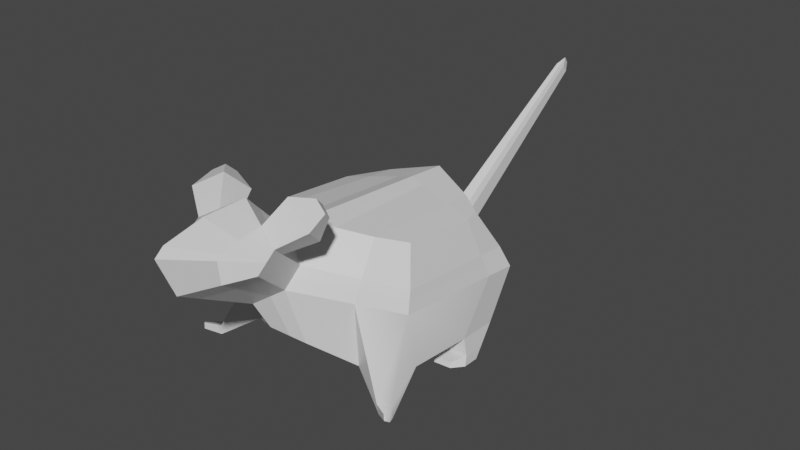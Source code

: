 # Source: rato.blend  (saved by Blender 2.80.75; exported with 4.5.12 LTS)
import bpy
from mathutils import Matrix  # noqa: F401  (used for matrix-valued properties, if any)

bpy.ops.wm.read_factory_settings(use_empty=True)
scene = bpy.context.scene
scene.name = 'Scene'

# ---- collections
col_collection = bpy.data.collections.new('Collection'); scene.collection.children.link(col_collection)

# ---- materials (node trees are filled in below, after node groups)
mat_material = bpy.data.materials.new('Material')
mat_material.alpha_threshold = 0.0
mat_material.use_transparent_shadow = False
mat_material.line_color = (0.0, 0.0, 0.0, 1.0)

# ---- material node trees
mat_material.use_nodes = True; mat_material.node_tree.nodes.clear()
_N = mat_material.node_tree.nodes; _L = mat_material.node_tree.links
n0 = _N.new('ShaderNodeOutputMaterial'); n0.name = 'Material Output'; n0.location = (300, 300)
n1 = _N.new('ShaderNodeBsdfPrincipled'); n1.name = 'Principled BSDF'; n1.location = (10, 300)
n1.distribution = 'GGX'
n1.subsurface_method = 'BURLEY'
n1.inputs[2].default_value = 0.4
n1.inputs[3].default_value = 1.45
n1.inputs[27].default_value = (0.0, 0.0, 0.0, 1.0)
n1.inputs[28].default_value = 1.0
_L.new(n1.outputs[0], n0.inputs[0])
n0.is_active_output = True

# ---- world
world_world = bpy.data.worlds.new('World'); scene.world = world_world
world_world.use_nodes = True; world_world.node_tree.nodes.clear()
_N = world_world.node_tree.nodes; _L = world_world.node_tree.links
n0 = _N.new('ShaderNodeOutputWorld'); n0.name = 'World Output'; n0.location = (300, 300)
n1 = _N.new('ShaderNodeBackground'); n1.name = 'Background'; n1.location = (10, 300)
n1.inputs[0].default_value = (0.05088, 0.05088, 0.05088, 1.0)
_L.new(n1.outputs[0], n0.inputs[0])
n0.is_active_output = True
world_world.color = (0.05088, 0.05088, 0.05088)
world_world.use_sun_shadow = False
world_world.sun_shadow_jitter_overblur = 0.0

# ---- meshes
me_cube = bpy.data.meshes.new('Cube')
me_cube.from_pydata([(0.78, 0.8121, 0.3062), (1.061, 0.7691, -0.9589), (0.8401, -0.3624, 0.4273), (1.152, -0.6488, -0.767), (1.091, 1.068, -0.3596), (1.029, -0.6238, -0.2175), (0.7137, -1.025, -0.7533), (0.5407, 0.9651, 0.3723), (0.685, 0.851, -0.9735), (0.5953, -0.6272, 0.5184), (0.664, -1.018, -0.04909), (0.7039, 1.322, -0.3706), (1.232, -1.12, -0.9626), (1.256, -1.139, -1.077), (1.146, -1.22, -1.039), (1.13, -1.231, -0.9154), (0.8569, 0.5659, 0.3302), (1.09, 0.2515, -0.9077), (1.077, 0.6894, -0.3278), (0.553, 0.6085, 0.405), (0.6996, 0.2307, -0.916), (1.169, 0.1742, -1.19), (1.147, 0.4063, -1.22), (0.7708, 0.4882, -1.234), (0.7787, 0.1534, -1.199), (1.337, -1.279, -0.9206), (1.346, -1.291, -0.9947), (1.302, -1.323, -0.9799), (1.297, -1.322, -0.9019), (0.7522, 0.2091, -1.107), (1.143, 0.2299, -1.098), (1.118, 0.5304, -1.131), (0.7415, 0.6123, -1.145), (1.073, 0.03328, -1.178), (0.8625, 0.02208, -1.182), (0.8482, 0.05207, -1.133), (1.059, 0.06326, -1.128), (0.2141, 0.9534, -0.9917), (0.2318, -0.7981, 0.5713), (0.2075, -1.511, 0.1615), (0.2823, -1.331, -0.5072), (0.169, 1.11, 0.4598), (0.22, 1.64, -0.3844), (0.2186, 0.3669, -0.8982), (0.1728, 0.6617, 0.4986), (0.9975, 0.9876, -0.1156), (0.9897, -0.5469, 0.01992), (0.6387, -0.874, 0.1601), (0.6437, 1.191, -0.09679), (0.9958, 0.6439, -0.08527), (0.2012, 1.445, -0.07323), (0.1996, -1.283, 0.3354), (0.5216, -2.126, 0.6991), (0.5137, -1.898, 0.8729), (1.043, 1.027, -0.2351), (1.009, -0.5846, -0.09634), (0.6511, -0.9445, 0.05764), (0.6732, 1.255, -0.2309), (1.035, 0.6662, -0.204), (0.2104, 1.54, -0.2256), (0.2035, -1.395, 0.2502), (0.5176, -2.01, 0.7878), (1.03, 1.016, -0.2019), (1.004, -0.5741, -0.06404), (0.6476, -0.9249, 0.0861), (0.665, 1.237, -0.1936), (1.024, 0.66, -0.171), (0.2078, 1.514, -0.1833), (0.2024, -1.364, 0.2739), (0.5165, -1.979, 0.8114), (1.04, 1.024, -0.2269), (1.008, -0.582, -0.08837), (0.6502, -0.9396, 0.06466), (0.6712, 1.251, -0.2217), (1.033, 0.6646, -0.1959), (0.2097, 1.534, -0.2151), (0.2032, -1.387, 0.2561), (0.5173, -2.002, 0.7936), (0.1176, 0.9744, -0.9954), (0.1274, -0.8221, 0.6105), (0.114, -1.617, 0.105), (0.1201, 0.3947, -0.8946), (0.1551, -1.424, -0.4269), (0.09287, 1.14, 0.4777), (0.1209, 1.705, -0.3872), (0.09496, 0.6726, 0.5178), (0.1106, 1.497, -0.0684), (0.1097, -1.235, 0.4461), (0.2867, -2.356, 0.6214), (0.2823, -1.829, 1.011), (0.2844, -2.38, 0.8788), (0.1156, 1.599, -0.2245), (0.2839, -2.105, 0.9768), (0.1142, 1.57, -0.1811), (0.1153, 1.592, -0.2138), (0.2843, -2.328, 0.9228), (0.4233, -1.721, 0.7183), (0.4313, -1.949, 0.5445), (0.4272, -1.833, 0.6332), (0.4261, -1.802, 0.6568), (0.427, -1.825, 0.639), (0.237, -2.144, 0.4729), (0.2327, -1.658, 0.8484), (0.7581, -1.48, 1.151), (0.607, -1.435, 1.241), (0.5746, -1.323, 1.135), (0.6991, -1.364, 1.05), (0.3513, -1.351, 1.021), (0.647, -1.449, 0.8195), (0.4283, -1.616, 1.273), (0.7871, -1.724, 1.059), (0.05432, 3.689, 0.9634), (0.05159, 3.634, 1.048), (-0.78, 0.8121, 0.3062), (-1.061, 0.7691, -0.9589), (-0.8401, -0.3624, 0.4273), (-1.152, -0.6488, -0.767), (0.0, 1.0, -1.0), (0.0, -0.8514, 0.6584), (0.0, -1.537, -0.3289), (0.0, 1.176, 0.4995), (-1.091, 1.068, -0.3596), (-1.029, -0.6238, -0.2175), (0.0, 1.784, -0.3906), (0.0, -1.746, 0.03603), (-0.7137, -1.025, -0.7533), (-0.5407, 0.9651, 0.3723), (-0.685, 0.851, -0.9735), (-0.5953, -0.6272, 0.5184), (-0.664, -1.018, -0.04909), (-0.7039, 1.322, -0.3706), (-1.232, -1.12, -0.9626), (-1.256, -1.139, -1.077), (-1.146, -1.22, -1.039), (-1.13, -1.231, -0.9154), (-0.8569, 0.5659, 0.3302), (-1.09, 0.2515, -0.9077), (0.0, 0.4287, -0.8901), (0.0, 0.6859, 0.5412), (-1.077, 0.6894, -0.3278), (-0.553, 0.6085, 0.405), (-0.6996, 0.2307, -0.916), (-1.169, 0.1742, -1.19), (-1.147, 0.4063, -1.22), (-0.7708, 0.4882, -1.234), (-0.7787, 0.1534, -1.199), (-1.337, -1.279, -0.9206), (-1.346, -1.291, -0.9947), (-1.302, -1.323, -0.9799), (-1.297, -1.322, -0.9019), (-0.7522, 0.2091, -1.107), (-1.143, 0.2299, -1.098), (-1.118, 0.5304, -1.131), (-0.7415, 0.6123, -1.145), (-1.073, 0.03328, -1.178), (-0.8625, 0.02208, -1.182), (-0.8482, 0.05207, -1.133), (-1.059, 0.06326, -1.128), (-0.2141, 0.9534, -0.9917), (-0.2318, -0.7981, 0.5713), (-0.2075, -1.511, 0.1615), (-0.2823, -1.331, -0.5072), (-0.169, 1.11, 0.4598), (-0.22, 1.64, -0.3844), (-0.2186, 0.3669, -0.8982), (-0.1728, 0.6617, 0.4986), (-0.9975, 0.9876, -0.1156), (-0.9897, -0.5469, 0.01992), (0.0, 1.56, -0.06252), (0.0, -1.177, 0.5813), (-0.6387, -0.874, 0.1601), (-0.6437, 1.191, -0.09679), (-0.9958, 0.6439, -0.08527), (-0.2012, 1.445, -0.07323), (-0.1996, -1.283, 0.3354), (0.0, -1.744, 1.179), (0.0, -2.637, 0.5267), (-0.5216, -2.126, 0.6991), (-0.5137, -1.898, 0.8729), (-1.043, 1.027, -0.2351), (-1.009, -0.5846, -0.09634), (0.0, 1.67, -0.2232), (-0.6511, -0.9445, 0.05764), (-0.6732, 1.255, -0.2309), (-1.035, 0.6662, -0.204), (-0.2104, 1.54, -0.2256), (-0.2035, -1.395, 0.2502), (0.0, -2.832, 0.9898), (-0.5176, -2.01, 0.7878), (-1.03, 1.016, -0.2019), (-1.004, -0.5741, -0.06404), (0.0, 1.639, -0.1786), (-0.6476, -0.9249, 0.0861), (-0.665, 1.237, -0.1936), (-1.024, 0.66, -0.171), (-0.2078, 1.514, -0.1833), (-0.2024, -1.364, 0.2739), (0.0, -2.259, 1.179), (-0.5165, -1.979, 0.8114), (-1.04, 1.024, -0.2269), (-1.008, -0.582, -0.08837), (0.0, 1.662, -0.2122), (-0.6502, -0.9396, 0.06466), (-0.6712, 1.251, -0.2217), (-1.033, 0.6646, -0.1959), (-0.2097, 1.534, -0.2151), (-0.2032, -1.387, 0.2561), (0.0, -2.726, 1.08), (-0.5173, -2.002, 0.7936), (-0.1176, 0.9744, -0.9954), (-0.1274, -0.8221, 0.6105), (-0.114, -1.617, 0.105), (-0.1201, 0.3947, -0.8946), (-0.1551, -1.424, -0.4269), (-0.09287, 1.14, 0.4777), (-0.1209, 1.705, -0.3872), (-0.09496, 0.6726, 0.5178), (-0.1106, 1.497, -0.0684), (-0.1097, -1.235, 0.4461), (-0.2867, -2.356, 0.6214), (-0.2823, -1.829, 1.011), (-0.2844, -2.38, 0.8788), (-0.1156, 1.599, -0.2245), (-0.2839, -2.105, 0.9768), (-0.1142, 1.57, -0.1811), (-0.1153, 1.592, -0.2138), (-0.2843, -2.328, 0.9228), (0.0, -1.581, 1.007), (-0.4233, -1.721, 0.7183), (-0.4313, -1.949, 0.5445), (0.0, -2.381, 0.3856), (-0.4272, -1.833, 0.6332), (-0.4261, -1.802, 0.6568), (-0.427, -1.825, 0.639), (-0.237, -2.144, 0.4729), (-0.2327, -1.658, 0.8484), (-0.7581, -1.48, 1.151), (-0.607, -1.435, 1.241), (-0.5746, -1.323, 1.135), (-0.6991, -1.364, 1.05), (-0.3513, -1.351, 1.021), (-0.647, -1.449, 0.8195), (-0.4283, -1.616, 1.273), (-0.7871, -1.724, 1.059), (0.0, 3.741, 1.116), (0.0, 3.794, 1.038), (-0.05432, 3.689, 0.9634), (-0.05159, 3.634, 1.048)], [], [(20, 17, 3, 6), (49, 16, 2, 46), (48, 7, 0, 45), (87, 79, 118, 169), (85, 138, 118, 79), (82, 80, 124, 119), (8, 11, 4, 1), (17, 18, 5, 3), (37, 42, 11, 8), (10, 6, 14, 15), (16, 19, 9, 2), (46, 2, 9, 47), (50, 41, 7, 48), (43, 20, 6, 40), (6, 3, 13, 14), (3, 5, 12, 13), (5, 10, 15, 12), (37, 8, 20, 43), (0, 7, 19, 16), (1, 4, 18, 17), (83, 120, 138, 85), (45, 0, 16, 49), (29, 24, 34, 35), (23, 22, 21, 24), (31, 30, 21, 22), (29, 32, 23, 24), (32, 31, 22, 23), (15, 14, 27, 28), (26, 25, 28, 27), (14, 13, 26, 27), (12, 15, 28, 25), (13, 12, 25, 26), (8, 1, 31, 32), (20, 8, 32, 29), (1, 17, 30, 31), (17, 20, 29, 30), (36, 35, 34, 33), (24, 21, 33, 34), (30, 29, 35, 36), (21, 30, 36, 33), (7, 41, 44, 19), (78, 37, 43, 81), (81, 43, 40, 82), (86, 83, 41, 50), (78, 84, 42, 37), (6, 10, 39, 40), (19, 44, 38, 9), (47, 9, 38, 51), (64, 47, 51, 68), (93, 86, 50, 67), (62, 45, 49, 66), (67, 50, 48, 65), (63, 46, 47, 64), (102, 227, 175, 89), (65, 48, 45, 62), (66, 49, 46, 63), (92, 89, 175, 197), (99, 96, 53, 69), (101, 97, 52, 88), (97, 98, 61, 52), (88, 90, 187, 176), (18, 58, 55, 5), (11, 57, 54, 4), (5, 55, 56, 10), (42, 59, 57, 11), (4, 54, 58, 18), (84, 91, 59, 42), (10, 56, 60, 39), (100, 99, 69, 77), (95, 92, 197, 207), (74, 66, 63, 71), (73, 65, 62, 70), (71, 63, 64, 72), (75, 67, 65, 73), (70, 62, 66, 74), (94, 93, 67, 75), (72, 64, 68, 76), (56, 72, 76, 60), (91, 94, 75, 59), (54, 70, 74, 58), (59, 75, 73, 57), (55, 71, 72, 56), (57, 73, 70, 54), (58, 74, 71, 55), (90, 95, 207, 187), (98, 100, 77, 61), (61, 77, 95, 90), (181, 201, 94, 91), (201, 191, 93, 94), (77, 69, 92, 95), (84, 123, 245, 111), (52, 61, 90, 88), (230, 101, 88, 176), (69, 53, 89, 92), (108, 107, 105, 106), (191, 168, 86, 93), (117, 123, 84, 78), (168, 120, 83, 86), (137, 81, 82, 119), (117, 78, 81, 137), (41, 83, 85, 44), (40, 39, 80, 82), (44, 85, 79, 38), (51, 38, 79, 87), (51, 87, 102, 96), (124, 80, 101, 230), (60, 76, 100, 98), (76, 68, 99, 100), (39, 60, 98, 97), (80, 39, 97, 101), (68, 51, 96, 99), (87, 169, 227, 102), (106, 105, 104, 103), (107, 109, 104, 105), (110, 108, 106, 103), (109, 110, 103, 104), (89, 53, 110, 109), (53, 96, 108, 110), (102, 89, 109, 107), (96, 102, 107, 108), (245, 244, 112, 111), (181, 91, 112, 244), (91, 84, 111, 112), (141, 125, 116, 136), (172, 167, 115, 135), (171, 166, 113, 126), (218, 169, 118, 210), (216, 210, 118, 138), (213, 119, 124, 211), (127, 114, 121, 130), (136, 116, 122, 139), (158, 127, 130, 163), (129, 134, 133, 125), (135, 115, 128, 140), (167, 170, 128, 115), (173, 171, 126, 162), (164, 161, 125, 141), (125, 133, 132, 116), (116, 132, 131, 122), (122, 131, 134, 129), (158, 164, 141, 127), (113, 135, 140, 126), (114, 136, 139, 121), (214, 216, 138, 120), (166, 172, 135, 113), (150, 156, 155, 145), (144, 145, 142, 143), (152, 143, 142, 151), (150, 145, 144, 153), (153, 144, 143, 152), (134, 149, 148, 133), (147, 148, 149, 146), (133, 148, 147, 132), (131, 146, 149, 134), (132, 147, 146, 131), (127, 153, 152, 114), (141, 150, 153, 127), (114, 152, 151, 136), (136, 151, 150, 141), (157, 154, 155, 156), (145, 155, 154, 142), (151, 157, 156, 150), (142, 154, 157, 151), (126, 140, 165, 162), (209, 212, 164, 158), (212, 213, 161, 164), (217, 173, 162, 214), (209, 158, 163, 215), (125, 161, 160, 129), (140, 128, 159, 165), (170, 174, 159, 128), (192, 196, 174, 170), (224, 195, 173, 217), (189, 194, 172, 166), (195, 193, 171, 173), (190, 192, 170, 167), (235, 220, 175, 227), (193, 189, 166, 171), (194, 190, 167, 172), (223, 197, 175, 220), (232, 198, 178, 228), (234, 219, 177, 229), (229, 177, 188, 231), (219, 176, 187, 221), (139, 122, 180, 184), (130, 121, 179, 183), (122, 129, 182, 180), (163, 130, 183, 185), (121, 139, 184, 179), (215, 163, 185, 222), (129, 160, 186, 182), (233, 208, 198, 232), (226, 207, 197, 223), (204, 200, 190, 194), (203, 199, 189, 193), (200, 202, 192, 190), (205, 203, 193, 195), (199, 204, 194, 189), (225, 205, 195, 224), (202, 206, 196, 192), (182, 186, 206, 202), (222, 185, 205, 225), (179, 184, 204, 199), (185, 183, 203, 205), (180, 182, 202, 200), (183, 179, 199, 203), (184, 180, 200, 204), (221, 187, 207, 226), (231, 188, 208, 233), (188, 221, 226, 208), (181, 222, 225, 201), (201, 225, 224, 191), (208, 226, 223, 198), (215, 246, 245, 123), (177, 219, 221, 188), (230, 176, 219, 234), (198, 223, 220, 178), (241, 239, 238, 240), (191, 224, 217, 168), (117, 209, 215, 123), (168, 217, 214, 120), (137, 119, 213, 212), (117, 137, 212, 209), (162, 165, 216, 214), (161, 213, 211, 160), (165, 159, 210, 216), (174, 218, 210, 159), (174, 228, 235, 218), (124, 230, 234, 211), (186, 231, 233, 206), (206, 233, 232, 196), (160, 229, 231, 186), (211, 234, 229, 160), (196, 232, 228, 174), (218, 235, 227, 169), (239, 236, 237, 238), (240, 238, 237, 242), (243, 236, 239, 241), (242, 237, 236, 243), (220, 242, 243, 178), (178, 243, 241, 228), (235, 240, 242, 220), (228, 241, 240, 235), (245, 246, 247, 244), (181, 244, 247, 222), (222, 247, 246, 215)])
me_cube.polygons.foreach_set('use_smooth', [0, 0, 0, 0, 0, 0, 0, 1, 0, 0, 0, 0, 0, 0, 0, 1, 1, 0, 0, 0, 0, 0, 0, 0, 0, 0, 0, 0, 1, 0, 1, 1, 0, 0, 0, 0, 0, 0, 0, 0, 0, 0, 0, 0, 0, 0, 0, 0, 0, 0, 0, 0, 0, 0, 0, 0, 0, 0, 0, 0, 0, 0, 0, 0, 0, 0, 0, 0, 0, 0, 0, 0, 0, 0, 0, 0, 0, 0, 0, 0, 0, 0, 0, 0, 0, 0, 0, 0, 0, 0, 0, 0, 0, 0, 0, 0, 0, 0, 0, 0, 0, 0, 0, 0, 0, 0, 0, 0, 0, 0, 0, 0, 0, 0, 0, 0, 0, 0, 0, 0, 0, 0, 0, 0, 0, 0, 0, 0, 0, 0, 1, 0, 0, 0, 0, 0, 0, 0, 1, 1, 0, 0, 0, 0, 0, 0, 0, 0, 0, 0, 0, 1, 0, 1, 1, 0, 0, 0, 0, 0, 0, 0, 0, 0, 0, 0, 0, 0, 0, 0, 0, 0, 0, 0, 0, 0, 0, 0, 0, 0, 0, 0, 0, 0, 0, 0, 0, 0, 0, 0, 0, 0, 0, 0, 0, 0, 0, 0, 0, 0, 0, 0, 0, 0, 0, 0, 0, 0, 0, 0, 0, 0, 0, 0, 0, 0, 0, 0, 0, 0, 0, 0, 0, 0, 0, 0, 0, 0, 0, 0, 0, 0, 0, 0, 0, 0, 0, 0, 0, 0, 0, 0, 0, 0, 0, 0])
_uv = me_cube.uv_layers.new(name='UVMap')
_uv.uv.foreach_set('vector', [0.5807, 0.806, 0.625, 0.806, 0.625, 1.0, 0.5807, 1.0, 0.2961, 0.556, 0.375, 0.556, 0.375, 0.75, 0.2961, 0.75, 0.7961, 0.7057, 0.875, 0.7057, 0.875, 0.75, 0.7961, 0.75, 0.5461, 0.3611, 0.625, 0.3611, 0.625, 0.375, 0.5461, 0.375, 0.4861, 0.056, 0.5, 0.056, 0.5, 0.25, 0.4861, 0.25, 0.375, 0.3611, 0.5, 0.3611, 0.5, 0.375, 0.375, 0.375, 0.625, 0.7057, 0.75, 0.7057, 0.75, 0.75, 0.625, 0.75, 0.125, 0.556, 0.25, 0.556, 0.25, 0.75, 0.125, 0.75, 0.625, 0.6502, 0.75, 0.6502, 0.75, 0.7057, 0.625, 0.7057, 0.5, 0.2943, 0.375, 0.2943, 0.375, 0.2943, 0.5, 0.2943, 0.375, 0.056, 0.4193, 0.056, 0.4193, 0.25, 0.375, 0.25, 0.5461, 0.25, 0.625, 0.25, 0.625, 0.2943, 0.5461, 0.2943, 0.7961, 0.6502, 0.875, 0.6502, 0.875, 0.7057, 0.7961, 0.7057, 0.5252, 0.806, 0.5807, 0.806, 0.5807, 1.0, 0.5252, 1.0, 0.5807, 1.0, 0.625, 1.0, 0.625, 1.0, 0.5807, 1.0, 0.125, 0.75, 0.25, 0.75, 0.25, 0.75, 0.125, 0.75, 0.5, 0.25, 0.5, 0.2943, 0.5, 0.2943, 0.5, 0.25, 0.5252, 0.75, 0.5807, 0.75, 0.5807, 0.806, 0.5252, 0.806, 0.375, 0.0, 0.4193, 0.0, 0.4193, 0.056, 0.375, 0.056, 0.125, 0.5, 0.25, 0.5, 0.25, 0.556, 0.125, 0.556, 0.4861, 0.0, 0.5, 0.0, 0.5, 0.056, 0.4861, 0.056, 0.2961, 0.5, 0.375, 0.5, 0.375, 0.556, 0.2961, 0.556, 0.5807, 0.806, 0.5807, 0.806, 0.5807, 0.806, 0.5807, 0.806, 0.5807, 0.75, 0.625, 0.75, 0.625, 0.806, 0.5807, 0.806, 0.125, 0.5, 0.125, 0.556, 0.125, 0.556, 0.125, 0.5, 0.5807, 0.806, 0.5807, 0.75, 0.5807, 0.75, 0.5807, 0.806, 0.625, 0.7057, 0.625, 0.75, 0.625, 0.75, 0.625, 0.7057, 0.5, 0.2943, 0.375, 0.2943, 0.375, 0.2943, 0.5, 0.2943, 0.375, 0.25, 0.5, 0.25, 0.5, 0.2943, 0.375, 0.2943, 0.5807, 1.0, 0.625, 1.0, 0.625, 1.0, 0.5807, 1.0, 0.5, 0.25, 0.5, 0.2943, 0.5, 0.2943, 0.5, 0.25, 0.125, 0.75, 0.25, 0.75, 0.25, 0.75, 0.125, 0.75, 0.625, 0.7057, 0.625, 0.75, 0.625, 0.75, 0.625, 0.7057, 0.5807, 0.806, 0.5807, 0.75, 0.5807, 0.75, 0.5807, 0.806, 0.125, 0.5, 0.125, 0.556, 0.125, 0.556, 0.125, 0.5, 0.625, 0.806, 0.5807, 0.806, 0.5807, 0.806, 0.625, 0.806, 0.625, 0.806, 0.5807, 0.806, 0.5807, 0.806, 0.625, 0.806, 0.5807, 0.806, 0.625, 0.806, 0.625, 0.806, 0.5807, 0.806, 0.625, 0.806, 0.5807, 0.806, 0.5807, 0.806, 0.625, 0.806, 0.125, 0.556, 0.125, 0.556, 0.125, 0.556, 0.125, 0.556, 0.4193, 0.0, 0.4748, 0.0, 0.4748, 0.056, 0.4193, 0.056, 0.5139, 0.75, 0.5252, 0.75, 0.5252, 0.806, 0.5139, 0.806, 0.5139, 0.806, 0.5252, 0.806, 0.5252, 1.0, 0.5139, 1.0, 0.7961, 0.6389, 0.875, 0.6389, 0.875, 0.6502, 0.7961, 0.6502, 0.625, 0.6389, 0.75, 0.6389, 0.75, 0.6502, 0.625, 0.6502, 0.375, 0.2943, 0.5, 0.2943, 0.5, 0.3498, 0.375, 0.3498, 0.4193, 0.056, 0.4748, 0.056, 0.4748, 0.25, 0.4193, 0.25, 0.5461, 0.2943, 0.625, 0.2943, 0.625, 0.3498, 0.5461, 0.3498, 0.5298, 0.2943, 0.5461, 0.2943, 0.5461, 0.3498, 0.5298, 0.3498, 0.7798, 0.6389, 0.7961, 0.6389, 0.7961, 0.6502, 0.7798, 0.6502, 0.2798, 0.5, 0.2961, 0.5, 0.2961, 0.556, 0.2798, 0.556, 0.7798, 0.6502, 0.7961, 0.6502, 0.7961, 0.7057, 0.7798, 0.7057, 0.5298, 0.25, 0.5461, 0.25, 0.5461, 0.2943, 0.5298, 0.2943, 0.5461, 0.3611, 0.5461, 0.375, 0.5461, 0.375, 0.5461, 0.3611, 0.7798, 0.7057, 0.7961, 0.7057, 0.7961, 0.75, 0.7798, 0.75, 0.2798, 0.556, 0.2961, 0.556, 0.2961, 0.75, 0.2798, 0.75, 0.5298, 0.3611, 0.5461, 0.3611, 0.5461, 0.375, 0.5298, 0.375, 0.5298, 0.3498, 0.5461, 0.3498, 0.5461, 0.3498, 0.5298, 0.3498, 0.5, 0.3611, 0.5, 0.3498, 0.5, 0.3498, 0.5, 0.3611, 0.5, 0.3498, 0.5235, 0.3498, 0.5235, 0.3498, 0.5, 0.3498, 0.5, 0.3611, 0.5235, 0.3611, 0.5235, 0.375, 0.5, 0.375, 0.25, 0.556, 0.2735, 0.556, 0.2735, 0.75, 0.25, 0.75, 0.75, 0.7057, 0.7735, 0.7057, 0.7735, 0.75, 0.75, 0.75, 0.5, 0.25, 0.5235, 0.25, 0.5235, 0.2943, 0.5, 0.2943, 0.75, 0.6502, 0.7735, 0.6502, 0.7735, 0.7057, 0.75, 0.7057, 0.25, 0.5, 0.2735, 0.5, 0.2735, 0.556, 0.25, 0.556, 0.75, 0.6389, 0.7735, 0.6389, 0.7735, 0.6502, 0.75, 0.6502, 0.5, 0.2943, 0.5235, 0.2943, 0.5235, 0.3498, 0.5, 0.3498, 0.5251, 0.3498, 0.5298, 0.3498, 0.5298, 0.3498, 0.5251, 0.3498, 0.5251, 0.3611, 0.5298, 0.3611, 0.5298, 0.375, 0.5251, 0.375, 0.2751, 0.556, 0.2798, 0.556, 0.2798, 0.75, 0.2751, 0.75, 0.7751, 0.7057, 0.7798, 0.7057, 0.7798, 0.75, 0.7751, 0.75, 0.5251, 0.25, 0.5298, 0.25, 0.5298, 0.2943, 0.5251, 0.2943, 0.7751, 0.6502, 0.7798, 0.6502, 0.7798, 0.7057, 0.7751, 0.7057, 0.2751, 0.5, 0.2798, 0.5, 0.2798, 0.556, 0.2751, 0.556, 0.7751, 0.6389, 0.7798, 0.6389, 0.7798, 0.6502, 0.7751, 0.6502, 0.5251, 0.2943, 0.5298, 0.2943, 0.5298, 0.3498, 0.5251, 0.3498, 0.5235, 0.2943, 0.5251, 0.2943, 0.5251, 0.3498, 0.5235, 0.3498, 0.7735, 0.6389, 0.7751, 0.6389, 0.7751, 0.6502, 0.7735, 0.6502, 0.2735, 0.5, 0.2751, 0.5, 0.2751, 0.556, 0.2735, 0.556, 0.7735, 0.6502, 0.7751, 0.6502, 0.7751, 0.7057, 0.7735, 0.7057, 0.5235, 0.25, 0.5251, 0.25, 0.5251, 0.2943, 0.5235, 0.2943, 0.7735, 0.7057, 0.7751, 0.7057, 0.7751, 0.75, 0.7735, 0.75, 0.2735, 0.556, 0.2751, 0.556, 0.2751, 0.75, 0.2735, 0.75, 0.5235, 0.3611, 0.5251, 0.3611, 0.5251, 0.375, 0.5235, 0.375, 0.5235, 0.3498, 0.5251, 0.3498, 0.5251, 0.3498, 0.5235, 0.3498, 0.5235, 0.3498, 0.5251, 0.3498, 0.5251, 0.3611, 0.5235, 0.3611, 0.7735, 0.625, 0.7751, 0.625, 0.7751, 0.6389, 0.7735, 0.6389, 0.7751, 0.625, 0.7798, 0.625, 0.7798, 0.6389, 0.7751, 0.6389, 0.5251, 0.3498, 0.5298, 0.3498, 0.5298, 0.3611, 0.5251, 0.3611, 0.75, 0.6389, 0.75, 0.625, 0.75, 0.625, 0.75, 0.6389, 0.5, 0.3498, 0.5235, 0.3498, 0.5235, 0.3611, 0.5, 0.3611, 0.5, 0.375, 0.5, 0.3611, 0.5, 0.3611, 0.5, 0.375, 0.5298, 0.3498, 0.5461, 0.3498, 0.5461, 0.3611, 0.5298, 0.3611, 0.5461, 0.3498, 0.5461, 0.3611, 0.5461, 0.3611, 0.5461, 0.3498, 0.7798, 0.625, 0.7961, 0.625, 0.7961, 0.6389, 0.7798, 0.6389, 0.625, 0.625, 0.75, 0.625, 0.75, 0.6389, 0.625, 0.6389, 0.7961, 0.625, 0.875, 0.625, 0.875, 0.6389, 0.7961, 0.6389, 0.5, 0.806, 0.5139, 0.806, 0.5139, 1.0, 0.5, 1.0, 0.5, 0.75, 0.5139, 0.75, 0.5139, 0.806, 0.5, 0.806, 0.4748, 0.0, 0.4861, 0.0, 0.4861, 0.056, 0.4748, 0.056, 0.375, 0.3498, 0.5, 0.3498, 0.5, 0.3611, 0.375, 0.3611, 0.4748, 0.056, 0.4861, 0.056, 0.4861, 0.25, 0.4748, 0.25, 0.5461, 0.3498, 0.625, 0.3498, 0.625, 0.3611, 0.5461, 0.3611, 0.5461, 0.3498, 0.5461, 0.3611, 0.5461, 0.3611, 0.5461, 0.3498, 0.5, 0.375, 0.5, 0.3611, 0.5, 0.3611, 0.5, 0.375, 0.5235, 0.3498, 0.5251, 0.3498, 0.5251, 0.3498, 0.5235, 0.3498, 0.5251, 0.3498, 0.5298, 0.3498, 0.5298, 0.3498, 0.5251, 0.3498, 0.5, 0.3498, 0.5235, 0.3498, 0.5235, 0.3498, 0.5, 0.3498, 0.5, 0.3611, 0.5, 0.3498, 0.5, 0.3498, 0.5, 0.3611, 0.5298, 0.3498, 0.5461, 0.3498, 0.5461, 0.3498, 0.5298, 0.3498, 0.5461, 0.3611, 0.5461, 0.375, 0.5461, 0.375, 0.5461, 0.3611, 0.5461, 0.3498, 0.5461, 0.3611, 0.5461, 0.3611, 0.5461, 0.3498, 0.5461, 0.3611, 0.5461, 0.3611, 0.5461, 0.3611, 0.5461, 0.3611, 0.5461, 0.3498, 0.5461, 0.3498, 0.5461, 0.3498, 0.5461, 0.3498, 0.5461, 0.3611, 0.5461, 0.3498, 0.5461, 0.3498, 0.5461, 0.3611, 0.5461, 0.3611, 0.5461, 0.3498, 0.5461, 0.3498, 0.5461, 0.3611, 0.5461, 0.3498, 0.5461, 0.3498, 0.5461, 0.3498, 0.5461, 0.3498, 0.5461, 0.3611, 0.5461, 0.3611, 0.5461, 0.3611, 0.5461, 0.3611, 0.5461, 0.3498, 0.5461, 0.3611, 0.5461, 0.3611, 0.5461, 0.3498, 0.75, 0.625, 0.7735, 0.625, 0.7735, 0.6389, 0.75, 0.6389, 0.7735, 0.625, 0.7735, 0.6389, 0.7735, 0.6389, 0.7735, 0.625, 0.7735, 0.6389, 0.75, 0.6389, 0.75, 0.6389, 0.7735, 0.6389, 0.5807, 0.806, 0.5807, 1.0, 0.625, 1.0, 0.625, 0.806, 0.2961, 0.556, 0.2961, 0.75, 0.375, 0.75, 0.375, 0.556, 0.7961, 0.7057, 0.7961, 0.75, 0.875, 0.75, 0.875, 0.7057, 0.5461, 0.3611, 0.5461, 0.375, 0.625, 0.375, 0.625, 0.3611, 0.4861, 0.056, 0.4861, 0.25, 0.5, 0.25, 0.5, 0.056, 0.375, 0.3611, 0.375, 0.375, 0.5, 0.375, 0.5, 0.3611, 0.625, 0.7057, 0.625, 0.75, 0.75, 0.75, 0.75, 0.7057, 0.125, 0.556, 0.125, 0.75, 0.25, 0.75, 0.25, 0.556, 0.625, 0.6502, 0.625, 0.7057, 0.75, 0.7057, 0.75, 0.6502, 0.5, 0.2943, 0.5, 0.2943, 0.375, 0.2943, 0.375, 0.2943, 0.375, 0.056, 0.375, 0.25, 0.4193, 0.25, 0.4193, 0.056, 0.5461, 0.25, 0.5461, 0.2943, 0.625, 0.2943, 0.625, 0.25, 0.7961, 0.6502, 0.7961, 0.7057, 0.875, 0.7057, 0.875, 0.6502, 0.5252, 0.806, 0.5252, 1.0, 0.5807, 1.0, 0.5807, 0.806, 0.5807, 1.0, 0.5807, 1.0, 0.625, 1.0, 0.625, 1.0, 0.125, 0.75, 0.125, 0.75, 0.25, 0.75, 0.25, 0.75, 0.5, 0.25, 0.5, 0.25, 0.5, 0.2943, 0.5, 0.2943, 0.5252, 0.75, 0.5252, 0.806, 0.5807, 0.806, 0.5807, 0.75, 0.375, 0.0, 0.375, 0.056, 0.4193, 0.056, 0.4193, 0.0, 0.125, 0.5, 0.125, 0.556, 0.25, 0.556, 0.25, 0.5, 0.4861, 0.0, 0.4861, 0.056, 0.5, 0.056, 0.5, 0.0, 0.2961, 0.5, 0.2961, 0.556, 0.375, 0.556, 0.375, 0.5, 0.5807, 0.806, 0.5807, 0.806, 0.5807, 0.806, 0.5807, 0.806, 0.5807, 0.75, 0.5807, 0.806, 0.625, 0.806, 0.625, 0.75, 0.125, 0.5, 0.125, 0.5, 0.125, 0.556, 0.125, 0.556, 0.5807, 0.806, 0.5807, 0.806, 0.5807, 0.75, 0.5807, 0.75, 0.625, 0.7057, 0.625, 0.7057, 0.625, 0.75, 0.625, 0.75, 0.5, 0.2943, 0.5, 0.2943, 0.375, 0.2943, 0.375, 0.2943, 0.375, 0.25, 0.375, 0.2943, 0.5, 0.2943, 0.5, 0.25, 0.5807, 1.0, 0.5807, 1.0, 0.625, 1.0, 0.625, 1.0, 0.5, 0.25, 0.5, 0.25, 0.5, 0.2943, 0.5, 0.2943, 0.125, 0.75, 0.125, 0.75, 0.25, 0.75, 0.25, 0.75, 0.625, 0.7057, 0.625, 0.7057, 0.625, 0.75, 0.625, 0.75, 0.5807, 0.806, 0.5807, 0.806, 0.5807, 0.75, 0.5807, 0.75, 0.125, 0.5, 0.125, 0.5, 0.125, 0.556, 0.125, 0.556, 0.625, 0.806, 0.625, 0.806, 0.5807, 0.806, 0.5807, 0.806, 0.625, 0.806, 0.625, 0.806, 0.5807, 0.806, 0.5807, 0.806, 0.5807, 0.806, 0.5807, 0.806, 0.625, 0.806, 0.625, 0.806, 0.625, 0.806, 0.625, 0.806, 0.5807, 0.806, 0.5807, 0.806, 0.125, 0.556, 0.125, 0.556, 0.125, 0.556, 0.125, 0.556, 0.4193, 0.0, 0.4193, 0.056, 0.4748, 0.056, 0.4748, 0.0, 0.5139, 0.75, 0.5139, 0.806, 0.5252, 0.806, 0.5252, 0.75, 0.5139, 0.806, 0.5139, 1.0, 0.5252, 1.0, 0.5252, 0.806, 0.7961, 0.6389, 0.7961, 0.6502, 0.875, 0.6502, 0.875, 0.6389, 0.625, 0.6389, 0.625, 0.6502, 0.75, 0.6502, 0.75, 0.6389, 0.375, 0.2943, 0.375, 0.3498, 0.5, 0.3498, 0.5, 0.2943, 0.4193, 0.056, 0.4193, 0.25, 0.4748, 0.25, 0.4748, 0.056, 0.5461, 0.2943, 0.5461, 0.3498, 0.625, 0.3498, 0.625, 0.2943, 0.5298, 0.2943, 0.5298, 0.3498, 0.5461, 0.3498, 0.5461, 0.2943, 0.7798, 0.6389, 0.7798, 0.6502, 0.7961, 0.6502, 0.7961, 0.6389, 0.2798, 0.5, 0.2798, 0.556, 0.2961, 0.556, 0.2961, 0.5, 0.7798, 0.6502, 0.7798, 0.7057, 0.7961, 0.7057, 0.7961, 0.6502, 0.5298, 0.25, 0.5298, 0.2943, 0.5461, 0.2943, 0.5461, 0.25, 0.5461, 0.3611, 0.5461, 0.3611, 0.5461, 0.375, 0.5461, 0.375, 0.7798, 0.7057, 0.7798, 0.75, 0.7961, 0.75, 0.7961, 0.7057, 0.2798, 0.556, 0.2798, 0.75, 0.2961, 0.75, 0.2961, 0.556, 0.5298, 0.3611, 0.5298, 0.375, 0.5461, 0.375, 0.5461, 0.3611, 0.5298, 0.3498, 0.5298, 0.3498, 0.5461, 0.3498, 0.5461, 0.3498, 0.5, 0.3611, 0.5, 0.3611, 0.5, 0.3498, 0.5, 0.3498, 0.5, 0.3498, 0.5, 0.3498, 0.5235, 0.3498, 0.5235, 0.3498, 0.5, 0.3611, 0.5, 0.375, 0.5235, 0.375, 0.5235, 0.3611, 0.25, 0.556, 0.25, 0.75, 0.2735, 0.75, 0.2735, 0.556, 0.75, 0.7057, 0.75, 0.75, 0.7735, 0.75, 0.7735, 0.7057, 0.5, 0.25, 0.5, 0.2943, 0.5235, 0.2943, 0.5235, 0.25, 0.75, 0.6502, 0.75, 0.7057, 0.7735, 0.7057, 0.7735, 0.6502, 0.25, 0.5, 0.25, 0.556, 0.2735, 0.556, 0.2735, 0.5, 0.75, 0.6389, 0.75, 0.6502, 0.7735, 0.6502, 0.7735, 0.6389, 0.5, 0.2943, 0.5, 0.3498, 0.5235, 0.3498, 0.5235, 0.2943, 0.5251, 0.3498, 0.5251, 0.3498, 0.5298, 0.3498, 0.5298, 0.3498, 0.5251, 0.3611, 0.5251, 0.375, 0.5298, 0.375, 0.5298, 0.3611, 0.2751, 0.556, 0.2751, 0.75, 0.2798, 0.75, 0.2798, 0.556, 0.7751, 0.7057, 0.7751, 0.75, 0.7798, 0.75, 0.7798, 0.7057, 0.5251, 0.25, 0.5251, 0.2943, 0.5298, 0.2943, 0.5298, 0.25, 0.7751, 0.6502, 0.7751, 0.7057, 0.7798, 0.7057, 0.7798, 0.6502, 0.2751, 0.5, 0.2751, 0.556, 0.2798, 0.556, 0.2798, 0.5, 0.7751, 0.6389, 0.7751, 0.6502, 0.7798, 0.6502, 0.7798, 0.6389, 0.5251, 0.2943, 0.5251, 0.3498, 0.5298, 0.3498, 0.5298, 0.2943, 0.5235, 0.2943, 0.5235, 0.3498, 0.5251, 0.3498, 0.5251, 0.2943, 0.7735, 0.6389, 0.7735, 0.6502, 0.7751, 0.6502, 0.7751, 0.6389, 0.2735, 0.5, 0.2735, 0.556, 0.2751, 0.556, 0.2751, 0.5, 0.7735, 0.6502, 0.7735, 0.7057, 0.7751, 0.7057, 0.7751, 0.6502, 0.5235, 0.25, 0.5235, 0.2943, 0.5251, 0.2943, 0.5251, 0.25, 0.7735, 0.7057, 0.7735, 0.75, 0.7751, 0.75, 0.7751, 0.7057, 0.2735, 0.556, 0.2735, 0.75, 0.2751, 0.75, 0.2751, 0.556, 0.5235, 0.3611, 0.5235, 0.375, 0.5251, 0.375, 0.5251, 0.3611, 0.5235, 0.3498, 0.5235, 0.3498, 0.5251, 0.3498, 0.5251, 0.3498, 0.5235, 0.3498, 0.5235, 0.3611, 0.5251, 0.3611, 0.5251, 0.3498, 0.7735, 0.625, 0.7735, 0.6389, 0.7751, 0.6389, 0.7751, 0.625, 0.7751, 0.625, 0.7751, 0.6389, 0.7798, 0.6389, 0.7798, 0.625, 0.5251, 0.3498, 0.5251, 0.3611, 0.5298, 0.3611, 0.5298, 0.3498, 0.75, 0.6389, 0.75, 0.6389, 0.75, 0.625, 0.75, 0.625, 0.5, 0.3498, 0.5, 0.3611, 0.5235, 0.3611, 0.5235, 0.3498, 0.5, 0.375, 0.5, 0.375, 0.5, 0.3611, 0.5, 0.3611, 0.5298, 0.3498, 0.5298, 0.3611, 0.5461, 0.3611, 0.5461, 0.3498, 0.5461, 0.3498, 0.5461, 0.3498, 0.5461, 0.3611, 0.5461, 0.3611, 0.7798, 0.625, 0.7798, 0.6389, 0.7961, 0.6389, 0.7961, 0.625, 0.625, 0.625, 0.625, 0.6389, 0.75, 0.6389, 0.75, 0.625, 0.7961, 0.625, 0.7961, 0.6389, 0.875, 0.6389, 0.875, 0.625, 0.5, 0.806, 0.5, 1.0, 0.5139, 1.0, 0.5139, 0.806, 0.5, 0.75, 0.5, 0.806, 0.5139, 0.806, 0.5139, 0.75, 0.4748, 0.0, 0.4748, 0.056, 0.4861, 0.056, 0.4861, 0.0, 0.375, 0.3498, 0.375, 0.3611, 0.5, 0.3611, 0.5, 0.3498, 0.4748, 0.056, 0.4748, 0.25, 0.4861, 0.25, 0.4861, 0.056, 0.5461, 0.3498, 0.5461, 0.3611, 0.625, 0.3611, 0.625, 0.3498, 0.5461, 0.3498, 0.5461, 0.3498, 0.5461, 0.3611, 0.5461, 0.3611, 0.5, 0.375, 0.5, 0.375, 0.5, 0.3611, 0.5, 0.3611, 0.5235, 0.3498, 0.5235, 0.3498, 0.5251, 0.3498, 0.5251, 0.3498, 0.5251, 0.3498, 0.5251, 0.3498, 0.5298, 0.3498, 0.5298, 0.3498, 0.5, 0.3498, 0.5, 0.3498, 0.5235, 0.3498, 0.5235, 0.3498, 0.5, 0.3611, 0.5, 0.3611, 0.5, 0.3498, 0.5, 0.3498, 0.5298, 0.3498, 0.5298, 0.3498, 0.5461, 0.3498, 0.5461, 0.3498, 0.5461, 0.3611, 0.5461, 0.3611, 0.5461, 0.375, 0.5461, 0.375, 0.5461, 0.3498, 0.5461, 0.3498, 0.5461, 0.3611, 0.5461, 0.3611, 0.5461, 0.3611, 0.5461, 0.3611, 0.5461, 0.3611, 0.5461, 0.3611, 0.5461, 0.3498, 0.5461, 0.3498, 0.5461, 0.3498, 0.5461, 0.3498, 0.5461, 0.3611, 0.5461, 0.3611, 0.5461, 0.3498, 0.5461, 0.3498, 0.5461, 0.3611, 0.5461, 0.3611, 0.5461, 0.3498, 0.5461, 0.3498, 0.5461, 0.3498, 0.5461, 0.3498, 0.5461, 0.3498, 0.5461, 0.3498, 0.5461, 0.3611, 0.5461, 0.3611, 0.5461, 0.3611, 0.5461, 0.3611, 0.5461, 0.3498, 0.5461, 0.3498, 0.5461, 0.3611, 0.5461, 0.3611, 0.75, 0.625, 0.75, 0.6389, 0.7735, 0.6389, 0.7735, 0.625, 0.7735, 0.625, 0.7735, 0.625, 0.7735, 0.6389, 0.7735, 0.6389, 0.7735, 0.6389, 0.7735, 0.6389, 0.75, 0.6389, 0.75, 0.6389])
me_cube.materials.append(mat_material)
me_cube.use_remesh_preserve_volume = False
me_cube.use_remesh_preserve_attributes = False
me_cube.use_mirror_vertex_groups = False
me_cube.update()
me_cube.normals_split_custom_set([tuple(v) for v in zip(*[iter([0.05912, -0.137, -0.9888, 0.05912, -0.137, -0.9888, 0.05912, -0.137, -0.9888, 0.05912, -0.137, -0.9888, 0.9443, 0.02116, 0.3283, 0.9443, 0.02116, 0.3283, 0.9443, 0.02116, 0.3283, 0.9443, 0.02116, 0.3283, 0.4977, 0.7097, 0.4986, 0.4977, 0.7097, 0.4986, 0.4977, 0.7097, 0.4986, 0.4977, 0.7097, 0.4986, 0.5679, -0.2681, 0.7782, 0.5679, -0.2681, 0.7782, 0.5679, -0.2681, 0.7782, 0.5679, -0.2681, 0.7782, 0.3001, 0.06912, 0.9514, 0.3001, 0.06912, 0.9514, 0.3001, 0.06912, 0.9514, 0.3001, 0.06912, 0.9514, 0.6206, -0.7258, -0.2967, 0.6206, -0.7258, -0.2967, 0.6206, -0.7258, -0.2967, 0.6206, -0.7258, -0.2967, 0.3599, 0.7789, -0.5137, 0.3599, 0.7789, -0.5137, 0.3599, 0.7789, -0.5137, 0.3599, 0.7789, -0.5137, 0.9935, 0.01906, 0.112, 0.9935, 0.01906, 0.112, 0.9555, -0.1045, 0.276, 0.9855, 0.03589, 0.1661, 0.3216, 0.6809, -0.658, 0.3216, 0.6809, -0.658, 0.3216, 0.6809, -0.658, 0.3216, 0.6809, -0.658, -0.4545, -0.8899, -0.03936, -0.4545, -0.8899, -0.03936, -0.4545, -0.8899, -0.03936, -0.4545, -0.8899, -0.03936, 0.2521, 0.09665, 0.9629, 0.2521, 0.09665, 0.9629, 0.2521, 0.09665, 0.9629, 0.2521, 0.09665, 0.9629, 0.7063, -0.5258, 0.474, 0.7063, -0.5258, 0.474, 0.7063, -0.5258, 0.474, 0.7063, -0.5258, 0.474, 0.4377, 0.7585, 0.4829, 0.4377, 0.7585, 0.4829, 0.4377, 0.7585, 0.4829, 0.4377, 0.7585, 0.4829, -0.2411, -0.1849, -0.9527, -0.2411, -0.1849, -0.9527, -0.2411, -0.1849, -0.9527, -0.2411, -0.1849, -0.9527, -0.4073, 0.3958, -0.8231, -0.4073, 0.3958, -0.8231, -0.4073, 0.3958, -0.8231, -0.4073, 0.3958, -0.8231, 0.9855, 0.03589, 0.1661, 0.9555, -0.1045, 0.276, 0.9265, 0.1086, 0.3602, 0.9166, 0.3829, 0.1149, 0.9555, -0.1045, 0.276, 0.73, -0.4598, 0.5056, 0.5605, -0.173, 0.8099, 0.9265, 0.1086, 0.3602, -0.03076, -0.1246, -0.9917, -0.03076, -0.1246, -0.9917, -0.03076, -0.1246, -0.9917, -0.03076, -0.1246, -0.9917, 0.2934, 0.1325, 0.9468, 0.2934, 0.1325, 0.9468, 0.2934, 0.1325, 0.9468, 0.2934, 0.1325, 0.9468, 0.9996, 0.01422, -0.02261, 0.9996, 0.01422, -0.02261, 0.9996, 0.01422, -0.02261, 0.9996, 0.01422, -0.02261, 0.2539, 0.08278, 0.9637, 0.2539, 0.08278, 0.9637, 0.2539, 0.08278, 0.9637, 0.2539, 0.08278, 0.9637, 0.8917, 0.1529, 0.426, 0.8917, 0.1529, 0.426, 0.8917, 0.1529, 0.426, 0.8917, 0.1529, 0.426, -0.8449, -0.5295, 0.07631, -0.8449, -0.5295, 0.07631, -0.8449, -0.5295, 0.07631, -0.8449, -0.5295, 0.07631, 0.02048, -0.1134, -0.9933, 0.02048, -0.1134, -0.9933, 0.02048, -0.1134, -0.9933, 0.02048, -0.1134, -0.9933, 0.975, 0.1073, 0.1944, 0.975, 0.1073, 0.1944, 0.975, 0.1073, 0.1944, 0.975, 0.1073, 0.1944, -0.9672, -0.04947, -0.2493, -0.9672, -0.04947, -0.2493, -0.9672, -0.04947, -0.2493, -0.9672, -0.04947, -0.2493, 0.1611, 0.6012, -0.7827, 0.1611, 0.6012, -0.7827, 0.1611, 0.6012, -0.7827, 0.1611, 0.6012, -0.7827, -0.4974, -0.8624, -0.09409, -0.4974, -0.8624, -0.09409, -0.4974, -0.8624, -0.09409, -0.4974, -0.8624, -0.09409, 0.9941, 0.02009, 0.1067, 0.7771, 0.122, 0.6174, 0.4803, -0.1472, 0.8647, 0.6916, -0.7112, 0.126, 0.03453, -0.459, -0.8877, 0.03453, -0.459, -0.8877, 0.03453, -0.459, -0.8877, 0.03453, -0.459, -0.8877, 0.9265, 0.1086, 0.3602, 0.5605, -0.173, 0.8099, 0.4803, -0.1472, 0.8647, 0.7771, 0.122, 0.6174, 0.9166, 0.3829, 0.1149, 0.9265, 0.1086, 0.3602, 0.7771, 0.122, 0.6174, 0.9941, 0.02009, 0.1067, 0.1611, 0.6012, -0.7827, 0.1611, 0.6012, -0.7827, 0.1611, 0.6012, -0.7827, 0.1611, 0.6012, -0.7827, -0.9654, -0.04792, -0.2562, -0.9654, -0.04792, -0.2562, -0.9654, -0.04792, -0.2562, -0.9654, -0.04792, -0.2562, 0.9694, 0.08629, 0.2298, 0.9694, 0.08629, 0.2298, 0.9694, 0.08629, 0.2298, 0.9694, 0.08629, 0.2298, 0.05006, -0.9907, 0.1264, 0.05006, -0.9907, 0.1264, 0.05006, -0.9907, 0.1264, 0.05006, -0.9907, 0.1264, 0.03423, -0.8509, 0.5243, 0.03423, -0.8509, 0.5243, 0.03423, -0.8509, 0.5243, 0.03423, -0.8509, 0.5243, 0.02664, -0.107, -0.9939, 0.02664, -0.107, -0.9939, 0.02664, -0.107, -0.9939, 0.02664, -0.107, -0.9939, -0.01168, -0.1706, 0.9853, -0.01168, -0.1706, 0.9853, -0.01168, -0.1706, 0.9853, -0.01168, -0.1706, 0.9853, 0.7391, -0.4605, 0.4917, 0.7391, -0.4605, 0.4917, 0.7391, -0.4605, 0.4917, 0.7391, -0.4605, 0.4917, 0.2557, 0.09064, 0.9625, 0.2557, 0.09064, 0.9625, 0.2557, 0.09064, 0.9625, 0.2557, 0.09064, 0.9625, -0.04077, -0.1645, -0.9855, -0.04077, -0.1645, -0.9855, -0.04077, -0.1645, -0.9855, -0.04077, -0.1645, -0.9855, -0.279, -0.2351, -0.9311, -0.279, -0.2351, -0.9311, -0.279, -0.2351, -0.9311, -0.279, -0.2351, -0.9311, 0.4353, 0.7489, 0.4997, 0.4353, 0.7489, 0.4997, 0.4353, 0.7489, 0.4997, 0.4353, 0.7489, 0.4997, 0.2973, 0.6206, -0.7256, 0.2973, 0.6206, -0.7256, 0.2973, 0.6206, -0.7256, 0.2973, 0.6206, -0.7256, 0.6586, -0.7517, -0.03464, 0.6586, -0.7517, -0.03464, 0.6586, -0.7517, -0.03464, 0.6586, -0.7517, -0.03464, 0.1814, 0.07451, 0.9806, 0.1814, 0.07451, 0.9806, 0.1814, 0.07451, 0.9806, 0.1814, 0.07451, 0.9806, 0.5584, -0.5179, 0.6481, 0.5584, -0.5179, 0.6481, 0.5584, -0.5179, 0.6481, 0.5584, -0.5179, 0.6481, 0.6888, -0.4893, 0.535, 0.6888, -0.4893, 0.535, 0.6888, -0.4893, 0.535, 0.6888, -0.4893, 0.535, 0.4551, 0.7401, 0.4951, 0.4551, 0.7401, 0.4951, 0.4551, 0.7401, 0.4951, 0.4551, 0.7401, 0.4951, 0.9396, 0.01942, 0.3416, 0.9396, 0.01942, 0.3416, 0.9396, 0.01942, 0.3416, 0.9396, 0.01942, 0.3416, 0.459, 0.7477, 0.4798, 0.459, 0.7477, 0.4798, 0.459, 0.7477, 0.4798, 0.459, 0.7477, 0.4798, 0.7157, -0.5794, 0.39, 0.7157, -0.5794, 0.39, 0.7157, -0.5794, 0.39, 0.7157, -0.5794, 0.39, 0.5469, 0.6315, 0.5496, 0.5469, 0.6315, 0.5496, 0.5469, 0.6315, 0.5496, 0.5469, 0.6315, 0.5496, 0.466, 0.7615, 0.4505, 0.466, 0.7615, 0.4505, 0.466, 0.7615, 0.4505, 0.466, 0.7615, 0.4505, 0.9701, 0.01041, 0.2425, 0.9701, 0.01041, 0.2425, 0.9701, 0.01041, 0.2425, 0.9701, 0.01041, 0.2425, 0.5498, -0.03555, 0.8345, 0.5498, -0.03555, 0.8345, 0.5498, -0.03555, 0.8345, 0.5498, -0.03555, 0.8345, 0.9323, 0.2391, -0.2712, 0.9323, 0.2391, -0.2712, 0.9323, 0.2391, -0.2712, 0.9323, 0.2391, -0.2712, 0.5962, -0.3485, -0.7233, 0.5962, -0.3485, -0.7233, 0.5962, -0.3485, -0.7233, 0.5962, -0.3485, -0.7233, 0.9323, 0.2391, -0.2712, 0.9323, 0.2391, -0.2712, 0.9323, 0.2391, -0.2712, 0.9323, 0.2391, -0.2712, 0.7737, -0.6069, -0.1821, 0.7737, -0.6069, -0.1821, 0.7737, -0.6069, -0.1821, 0.7737, -0.6069, -0.1821, 0.9699, -0.007503, 0.2436, 0.9699, -0.007503, 0.2436, 0.9699, -0.007503, 0.2436, 0.9699, -0.007503, 0.2436, 0.4765, 0.7548, 0.4508, 0.4765, 0.7548, 0.4508, 0.4765, 0.7548, 0.4508, 0.4765, 0.7548, 0.4508, 0.7436, -0.5504, 0.3797, 0.7436, -0.5504, 0.3797, 0.7436, -0.5504, 0.3797, 0.7436, -0.5504, 0.3797, 0.4686, 0.7427, 0.4783, 0.4686, 0.7427, 0.4783, 0.4686, 0.7427, 0.4783, 0.4686, 0.7427, 0.4783, 0.9413, 0.001311, 0.3375, 0.9413, 0.001311, 0.3375, 0.9413, 0.001311, 0.3375, 0.9413, 0.001311, 0.3375, 0.4642, 0.736, 0.4928, 0.4642, 0.736, 0.4928, 0.4642, 0.736, 0.4928, 0.4642, 0.736, 0.4928, 0.7178, -0.4673, 0.5162, 0.7178, -0.4673, 0.5162, 0.7178, -0.4673, 0.5162, 0.7178, -0.4673, 0.5162, 0.9323, 0.2391, -0.2712, 0.9323, 0.2391, -0.2712, 0.9323, 0.2391, -0.2712, 0.9323, 0.2391, -0.2712, 0.637, -0.1657, 0.7528, 0.637, -0.1657, 0.7528, 0.637, -0.1657, 0.7528, 0.637, -0.1657, 0.7528, 0.97, 0.002976, 0.2429, 0.97, 0.002976, 0.2429, 0.97, 0.002976, 0.2429, 0.97, 0.002976, 0.2429, 0.4705, 0.7587, 0.4506, 0.4705, 0.7587, 0.4506, 0.4705, 0.7587, 0.4506, 0.4705, 0.7587, 0.4506, 0.7275, -0.5674, 0.3858, 0.7275, -0.5674, 0.3858, 0.7275, -0.5674, 0.3858, 0.7275, -0.5674, 0.3858, 0.463, 0.7457, 0.4791, 0.463, 0.7457, 0.4791, 0.463, 0.7457, 0.4791, 0.463, 0.7457, 0.4791, 0.9404, 0.01191, 0.3399, 0.9404, 0.01191, 0.3399, 0.9404, 0.01191, 0.3399, 0.9404, 0.01191, 0.3399, 0.4589, 0.7384, 0.4941, 0.4589, 0.7384, 0.4941, 0.4589, 0.7384, 0.4941, 0.4589, 0.7384, 0.4941, 0.701, -0.4802, 0.5272, 0.701, -0.4802, 0.5272, 0.701, -0.4802, 0.5272, 0.701, -0.4802, 0.5272, 0.7045, -0.4776, 0.525, 0.7045, -0.4776, 0.525, 0.7045, -0.4776, 0.525, 0.7045, -0.4776, 0.525, 0.46, 0.7379, 0.4939, 0.46, 0.7379, 0.4939, 0.46, 0.7379, 0.4939, 0.46, 0.7379, 0.4939, 0.9406, 0.009735, 0.3394, 0.9406, 0.009735, 0.3394, 0.9406, 0.009735, 0.3394, 0.9406, 0.009735, 0.3394, 0.4642, 0.7451, 0.479, 0.4642, 0.7451, 0.479, 0.4642, 0.7451, 0.479, 0.4642, 0.7451, 0.479, 0.7308, -0.5639, 0.3845, 0.7308, -0.5639, 0.3845, 0.7308, -0.5639, 0.3845, 0.7308, -0.5639, 0.3845, 0.4717, 0.7579, 0.4507, 0.4717, 0.7579, 0.4507, 0.4717, 0.7579, 0.4507, 0.4717, 0.7579, 0.4507, 0.97, 0.000823, 0.2431, 0.97, 0.000823, 0.2431, 0.97, 0.000823, 0.2431, 0.97, 0.000823, 0.2431, 0.7982, -0.3888, 0.4602, 0.7982, -0.3888, 0.4602, 0.7982, -0.3888, 0.4602, 0.7982, -0.3888, 0.4602, 0.9323, 0.2391, -0.2712, 0.9323, 0.2391, -0.2712, 0.9323, 0.2391, -0.2712, 0.9323, 0.2391, -0.2712, 0.7954, -0.3843, 0.4686, 0.7954, -0.3843, 0.4686, 0.7954, -0.3843, 0.4686, 0.7954, -0.3843, 0.4686, 0.4585, 0.7355, 0.4988, 0.4585, 0.7355, 0.4988, 0.4585, 0.7355, 0.4988, 0.4585, 0.7355, 0.4988, 0.4575, 0.7359, 0.4991, 0.4575, 0.7359, 0.4991, 0.4575, 0.7359, 0.4991, 0.4575, 0.7359, 0.4991, 0.6588, -0.2074, 0.7231, 0.6588, -0.2074, 0.7231, 0.6588, -0.2074, 0.7231, 0.6588, -0.2074, 0.7231, 0.2609, 0.5544, -0.7903, 0.2609, 0.5544, -0.7903, 0.2609, 0.5544, -0.7903, 0.2609, 0.5544, -0.7903, 0.7785, -0.6027, 0.175, 0.7785, -0.6027, 0.175, 0.7785, -0.6027, 0.175, 0.7785, -0.6027, 0.175, 0.6091, -0.369, -0.702, 0.6091, -0.369, -0.702, 0.6091, -0.369, -0.702, 0.6091, -0.369, -0.702, 0.5529, -0.2093, 0.8065, 0.5529, -0.2093, 0.8065, 0.5529, -0.2093, 0.8065, 0.5529, -0.2093, 0.8065, 0.06369, 0.9315, -0.358, 0.06369, 0.9315, -0.358, 0.06369, 0.9315, -0.358, 0.06369, 0.9315, -0.358, 0.4538, 0.7375, 0.5002, 0.4538, 0.7375, 0.5002, 0.4538, 0.7375, 0.5002, 0.4538, 0.7375, 0.5002, 0.2887, 0.5995, -0.7465, 0.2887, 0.5995, -0.7465, 0.2887, 0.5995, -0.7465, 0.2887, 0.5995, -0.7465, 0.4345, 0.7456, 0.5053, 0.4345, 0.7456, 0.5053, 0.4345, 0.7456, 0.5053, 0.4345, 0.7456, 0.5053, -0.2722, -0.2548, -0.9279, -0.2722, -0.2548, -0.9279, -0.2722, -0.2548, -0.9279, -0.2722, -0.2548, -0.9279, -0.04465, -0.18, -0.9826, -0.04465, -0.18, -0.9826, -0.04465, -0.18, -0.9826, -0.04465, -0.18, -0.9826, 0.2544, 0.08467, 0.9634, 0.2544, 0.08467, 0.9634, 0.2544, 0.08467, 0.9634, 0.2544, 0.08467, 0.9634, 0.6491, -0.742, -0.1676, 0.6491, -0.742, -0.1676, 0.6491, -0.742, -0.1676, 0.6491, -0.742, -0.1676, 0.3006, 0.06259, 0.9517, 0.3006, 0.06259, 0.9517, 0.3006, 0.06259, 0.9517, 0.3006, 0.06259, 0.9517, 0.5397, -0.3676, 0.7574, 0.5397, -0.3676, 0.7574, 0.5397, -0.3676, 0.7574, 0.5397, -0.3676, 0.7574, 0.6274, 0.6473, 0.4329, 0.6274, 0.6473, 0.4329, 0.6274, 0.6473, 0.4329, 0.6274, 0.6473, 0.4329, 0.6575, -0.3442, -0.6702, 0.6575, -0.3442, -0.6702, 0.6575, -0.3442, -0.6702, 0.6575, -0.3442, -0.6702, 0.9323, 0.2391, -0.2712, 0.9323, 0.2391, -0.2712, 0.9323, 0.2391, -0.2712, 0.9323, 0.2391, -0.2712, 0.9323, 0.2391, -0.2712, 0.9323, 0.2391, -0.2712, 0.9323, 0.2391, -0.2712, 0.9323, 0.2391, -0.2712, 0.9323, 0.2391, -0.2712, 0.9323, 0.2391, -0.2712, 0.9323, 0.2391, -0.2712, 0.9323, 0.2391, -0.2712, 0.6404, -0.3149, -0.7005, 0.6404, -0.3149, -0.7005, 0.6404, -0.3149, -0.7005, 0.6404, -0.3149, -0.7005, 0.9323, 0.2391, -0.2712, 0.9323, 0.2391, -0.2712, 0.9323, 0.2391, -0.2712, 0.9323, 0.2391, -0.2712, 0.6491, 0.5843, 0.4872, 0.6491, 0.5843, 0.4872, 0.6491, 0.5843, 0.4872, 0.6491, 0.5843, 0.4872, 0.5339, 0.677, 0.5066, 0.5339, 0.677, 0.5066, 0.5339, 0.677, 0.5066, 0.5339, 0.677, 0.5066, -0.4328, 0.5521, 0.7127, -0.4328, 0.5521, 0.7127, -0.4328, 0.5521, 0.7127, -0.4328, 0.5521, 0.7127, 0.9308, 0.2204, -0.2917, 0.9308, 0.2204, -0.2917, 0.9308, 0.2204, -0.2917, 0.9308, 0.2204, -0.2917, 0.4316, -0.2717, 0.8602, 0.4316, -0.2717, 0.8602, 0.4316, -0.2717, 0.8602, 0.4316, -0.2717, 0.8602, 0.1108, -0.8014, 0.5878, 0.1108, -0.8014, 0.5878, 0.1108, -0.8014, 0.5878, 0.1108, -0.8014, 0.5878, 0.6559, -0.2783, -0.7017, 0.6559, -0.2783, -0.7017, 0.6559, -0.2783, -0.7017, 0.6559, -0.2783, -0.7017, -0.906, 0.122, 0.4052, -0.906, 0.122, 0.4052, -0.906, 0.122, 0.4052, -0.906, 0.122, 0.4052, -0.3342, 0.5576, -0.7599, -0.3342, 0.5576, -0.7599, -0.3342, 0.5576, -0.7599, -0.3342, 0.5576, -0.7599, 0.9241, 0.3105, 0.2228, 0.9241, 0.3105, 0.2228, 0.9241, 0.3105, 0.2228, 0.9241, 0.3105, 0.2228, -0.2173, -0.5263, 0.8221, -0.2173, -0.5263, 0.8221, -0.2173, -0.5263, 0.8221, -0.2173, -0.5263, 0.8221, 0.9993, 0.007953, 0.03756, 0.9993, 0.007953, 0.03756, 0.9993, 0.007953, 0.03756, 0.9993, 0.007953, 0.03756, -0.05912, -0.137, -0.9888, -0.05912, -0.137, -0.9888, -0.05912, -0.137, -0.9888, -0.05912, -0.137, -0.9888, -0.9443, 0.02116, 0.3283, -0.9443, 0.02116, 0.3283, -0.9443, 0.02116, 0.3283, -0.9443, 0.02116, 0.3283, -0.4977, 0.7097, 0.4986, -0.4977, 0.7097, 0.4986, -0.4977, 0.7097, 0.4986, -0.4977, 0.7097, 0.4986, -0.5679, -0.2681, 0.7782, -0.5679, -0.2681, 0.7782, -0.5679, -0.2681, 0.7782, -0.5679, -0.2681, 0.7782, -0.3001, 0.06912, 0.9514, -0.3001, 0.06912, 0.9514, -0.3001, 0.06912, 0.9514, -0.3001, 0.06912, 0.9514, -0.6206, -0.7258, -0.2967, -0.6206, -0.7258, -0.2967, -0.6206, -0.7258, -0.2967, -0.6206, -0.7258, -0.2967, -0.3599, 0.7789, -0.5137, -0.3599, 0.7789, -0.5137, -0.3599, 0.7789, -0.5137, -0.3599, 0.7789, -0.5137, -0.9935, 0.01906, 0.112, -0.9855, 0.03589, 0.1661, -0.9555, -0.1045, 0.276, -0.9935, 0.01906, 0.112, -0.3216, 0.6809, -0.658, -0.3216, 0.6809, -0.658, -0.3216, 0.6809, -0.658, -0.3216, 0.6809, -0.658, 0.4545, -0.8899, -0.03936, 0.4545, -0.8899, -0.03936, 0.4545, -0.8899, -0.03936, 0.4545, -0.8899, -0.03936, -0.2521, 0.09665, 0.9629, -0.2521, 0.09665, 0.9629, -0.2521, 0.09665, 0.9629, -0.2521, 0.09665, 0.9629, -0.7063, -0.5258, 0.474, -0.7063, -0.5258, 0.474, -0.7063, -0.5258, 0.474, -0.7063, -0.5258, 0.474, -0.4377, 0.7585, 0.4829, -0.4377, 0.7585, 0.4829, -0.4377, 0.7585, 0.4829, -0.4377, 0.7585, 0.4829, 0.2411, -0.1849, -0.9527, 0.2411, -0.1849, -0.9527, 0.2411, -0.1849, -0.9527, 0.2411, -0.1849, -0.9527, 0.4073, 0.3958, -0.8231, 0.4073, 0.3958, -0.8231, 0.4073, 0.3958, -0.8231, 0.4073, 0.3958, -0.8231, -0.9855, 0.03589, 0.1661, -0.9166, 0.3829, 0.1149, -0.9265, 0.1086, 0.3602, -0.9555, -0.1045, 0.276, -0.9555, -0.1045, 0.276, -0.9265, 0.1086, 0.3602, -0.5605, -0.173, 0.8099, -0.73, -0.4598, 0.5056, 0.03076, -0.1246, -0.9917, 0.03076, -0.1246, -0.9917, 0.03076, -0.1246, -0.9917, 0.03076, -0.1246, -0.9917, -0.2934, 0.1325, 0.9468, -0.2934, 0.1325, 0.9468, -0.2934, 0.1325, 0.9468, -0.2934, 0.1325, 0.9468, -0.9996, 0.01422, -0.02261, -0.9996, 0.01422, -0.02261, -0.9996, 0.01422, -0.02261, -0.9996, 0.01422, -0.02261, -0.2539, 0.08278, 0.9637, -0.2539, 0.08278, 0.9637, -0.2539, 0.08278, 0.9637, -0.2539, 0.08278, 0.9637, -0.8917, 0.1529, 0.426, -0.8917, 0.1529, 0.426, -0.8917, 0.1529, 0.426, -0.8917, 0.1529, 0.426, 0.8449, -0.5295, 0.07631, 0.8449, -0.5295, 0.07631, 0.8449, -0.5295, 0.07631, 0.8449, -0.5295, 0.07631, -0.02048, -0.1134, -0.9933, -0.02048, -0.1134, -0.9933, -0.02048, -0.1134, -0.9933, -0.02048, -0.1134, -0.9933, -0.975, 0.1073, 0.1944, -0.975, 0.1073, 0.1944, -0.975, 0.1073, 0.1944, -0.975, 0.1073, 0.1944, 0.9672, -0.04947, -0.2493, 0.9672, -0.04947, -0.2493, 0.9672, -0.04947, -0.2493, 0.9672, -0.04947, -0.2493, -0.1611, 0.6012, -0.7827, -0.1611, 0.6012, -0.7827, -0.1611, 0.6012, -0.7827, -0.1611, 0.6012, -0.7827, 0.4974, -0.8624, -0.09409, 0.4974, -0.8624, -0.09409, 0.4974, -0.8624, -0.09409, 0.4974, -0.8624, -0.09409, -0.9941, 0.02009, 0.1067, -0.6916, -0.7112, 0.126, -0.4803, -0.1472, 0.8647, -0.7771, 0.122, 0.6174, -0.03453, -0.459, -0.8877, -0.03453, -0.459, -0.8877, -0.03453, -0.459, -0.8877, -0.03453, -0.459, -0.8877, -0.9265, 0.1086, 0.3602, -0.7771, 0.122, 0.6174, -0.4803, -0.1472, 0.8647, -0.5605, -0.173, 0.8099, -0.9166, 0.3829, 0.1149, -0.9941, 0.02009, 0.1067, -0.7771, 0.122, 0.6174, -0.9265, 0.1086, 0.3602, -0.1611, 0.6012, -0.7827, -0.1611, 0.6012, -0.7827, -0.1611, 0.6012, -0.7827, -0.1611, 0.6012, -0.7827, 0.9654, -0.04792, -0.2562, 0.9654, -0.04792, -0.2562, 0.9654, -0.04792, -0.2562, 0.9654, -0.04792, -0.2562, -0.9694, 0.08629, 0.2298, -0.9694, 0.08629, 0.2298, -0.9694, 0.08629, 0.2298, -0.9694, 0.08629, 0.2298, -0.05006, -0.9907, 0.1264, -0.05006, -0.9907, 0.1264, -0.05006, -0.9907, 0.1264, -0.05006, -0.9907, 0.1264, -0.03423, -0.8509, 0.5243, -0.03423, -0.8509, 0.5243, -0.03423, -0.8509, 0.5243, -0.03423, -0.8509, 0.5243, -0.02664, -0.107, -0.9939, -0.02664, -0.107, -0.9939, -0.02664, -0.107, -0.9939, -0.02664, -0.107, -0.9939, 0.01168, -0.1706, 0.9853, 0.01168, -0.1706, 0.9853, 0.01168, -0.1706, 0.9853, 0.01168, -0.1706, 0.9853, -0.7391, -0.4605, 0.4917, -0.7391, -0.4605, 0.4917, -0.7391, -0.4605, 0.4917, -0.7391, -0.4605, 0.4917, -0.2557, 0.09064, 0.9625, -0.2557, 0.09064, 0.9625, -0.2557, 0.09064, 0.9625, -0.2557, 0.09064, 0.9625, 0.04077, -0.1645, -0.9855, 0.04077, -0.1645, -0.9855, 0.04077, -0.1645, -0.9855, 0.04077, -0.1645, -0.9855, 0.279, -0.2351, -0.9311, 0.279, -0.2351, -0.9311, 0.279, -0.2351, -0.9311, 0.279, -0.2351, -0.9311, -0.4353, 0.7489, 0.4997, -0.4353, 0.7489, 0.4997, -0.4353, 0.7489, 0.4997, -0.4353, 0.7489, 0.4997, -0.2973, 0.6206, -0.7256, -0.2973, 0.6206, -0.7256, -0.2973, 0.6206, -0.7256, -0.2973, 0.6206, -0.7256, -0.6586, -0.7517, -0.03464, -0.6586, -0.7517, -0.03464, -0.6586, -0.7517, -0.03464, -0.6586, -0.7517, -0.03464, -0.1814, 0.07451, 0.9806, -0.1814, 0.07451, 0.9806, -0.1814, 0.07451, 0.9806, -0.1814, 0.07451, 0.9806, -0.5584, -0.5179, 0.6481, -0.5584, -0.5179, 0.6481, -0.5584, -0.5179, 0.6481, -0.5584, -0.5179, 0.6481, -0.6888, -0.4893, 0.535, -0.6888, -0.4893, 0.535, -0.6888, -0.4893, 0.535, -0.6888, -0.4893, 0.535, -0.4551, 0.7401, 0.4951, -0.4551, 0.7401, 0.4951, -0.4551, 0.7401, 0.4951, -0.4551, 0.7401, 0.4951, -0.9396, 0.01942, 0.3416, -0.9396, 0.01942, 0.3416, -0.9396, 0.01942, 0.3416, -0.9396, 0.01942, 0.3416, -0.459, 0.7477, 0.4798, -0.459, 0.7477, 0.4798, -0.459, 0.7477, 0.4798, -0.459, 0.7477, 0.4798, -0.7157, -0.5794, 0.39, -0.7157, -0.5794, 0.39, -0.7157, -0.5794, 0.39, -0.7157, -0.5794, 0.39, -0.5469, 0.6315, 0.5496, -0.5469, 0.6315, 0.5496, -0.5469, 0.6315, 0.5496, -0.5469, 0.6315, 0.5496, -0.466, 0.7615, 0.4505, -0.466, 0.7615, 0.4505, -0.466, 0.7615, 0.4505, -0.466, 0.7615, 0.4505, -0.9701, 0.01041, 0.2425, -0.9701, 0.01041, 0.2425, -0.9701, 0.01041, 0.2425, -0.9701, 0.01041, 0.2425, -0.5498, -0.03555, 0.8345, -0.5498, -0.03555, 0.8345, -0.5498, -0.03555, 0.8345, -0.5498, -0.03555, 0.8345, -0.9323, 0.2391, -0.2712, -0.9323, 0.2391, -0.2712, -0.9323, 0.2391, -0.2712, -0.9323, 0.2391, -0.2712, -0.5962, -0.3485, -0.7233, -0.5962, -0.3485, -0.7233, -0.5962, -0.3485, -0.7233, -0.5962, -0.3485, -0.7233, -0.9323, 0.2391, -0.2712, -0.9323, 0.2391, -0.2712, -0.9323, 0.2391, -0.2712, -0.9323, 0.2391, -0.2712, -0.7737, -0.6069, -0.1821, -0.7737, -0.6069, -0.1821, -0.7737, -0.6069, -0.1821, -0.7737, -0.6069, -0.1821, -0.9699, -0.007503, 0.2436, -0.9699, -0.007503, 0.2436, -0.9699, -0.007503, 0.2436, -0.9699, -0.007503, 0.2436, -0.4765, 0.7548, 0.4508, -0.4765, 0.7548, 0.4508, -0.4765, 0.7548, 0.4508, -0.4765, 0.7548, 0.4508, -0.7436, -0.5504, 0.3797, -0.7436, -0.5504, 0.3797, -0.7436, -0.5504, 0.3797, -0.7436, -0.5504, 0.3797, -0.4686, 0.7427, 0.4783, -0.4686, 0.7427, 0.4783, -0.4686, 0.7427, 0.4783, -0.4686, 0.7427, 0.4783, -0.9413, 0.001311, 0.3375, -0.9413, 0.001311, 0.3375, -0.9413, 0.001311, 0.3375, -0.9413, 0.001311, 0.3375, -0.4642, 0.736, 0.4928, -0.4642, 0.736, 0.4928, -0.4642, 0.736, 0.4928, -0.4642, 0.736, 0.4928, -0.7178, -0.4673, 0.5162, -0.7178, -0.4673, 0.5162, -0.7178, -0.4673, 0.5162, -0.7178, -0.4673, 0.5162, -0.9323, 0.2391, -0.2712, -0.9323, 0.2391, -0.2712, -0.9323, 0.2391, -0.2712, -0.9323, 0.2391, -0.2712, -0.637, -0.1657, 0.7528, -0.637, -0.1657, 0.7528, -0.637, -0.1657, 0.7528, -0.637, -0.1657, 0.7528, -0.97, 0.002976, 0.2429, -0.97, 0.002976, 0.2429, -0.97, 0.002976, 0.2429, -0.97, 0.002976, 0.2429, -0.4705, 0.7587, 0.4506, -0.4705, 0.7587, 0.4506, -0.4705, 0.7587, 0.4506, -0.4705, 0.7587, 0.4506, -0.7275, -0.5674, 0.3858, -0.7275, -0.5674, 0.3858, -0.7275, -0.5674, 0.3858, -0.7275, -0.5674, 0.3858, -0.463, 0.7457, 0.4791, -0.463, 0.7457, 0.4791, -0.463, 0.7457, 0.4791, -0.463, 0.7457, 0.4791, -0.9404, 0.01191, 0.3399, -0.9404, 0.01191, 0.3399, -0.9404, 0.01191, 0.3399, -0.9404, 0.01191, 0.3399, -0.4589, 0.7384, 0.4941, -0.4589, 0.7384, 0.4941, -0.4589, 0.7384, 0.4941, -0.4589, 0.7384, 0.4941, -0.701, -0.4802, 0.5272, -0.701, -0.4802, 0.5272, -0.701, -0.4802, 0.5272, -0.701, -0.4802, 0.5272, -0.7045, -0.4776, 0.525, -0.7045, -0.4776, 0.525, -0.7045, -0.4776, 0.525, -0.7045, -0.4776, 0.525, -0.46, 0.7379, 0.4939, -0.46, 0.7379, 0.4939, -0.46, 0.7379, 0.4939, -0.46, 0.7379, 0.4939, -0.9406, 0.009736, 0.3394, -0.9406, 0.009736, 0.3394, -0.9406, 0.009736, 0.3394, -0.9406, 0.009736, 0.3394, -0.4642, 0.7451, 0.479, -0.4642, 0.7451, 0.479, -0.4642, 0.7451, 0.479, -0.4642, 0.7451, 0.479, -0.7308, -0.5639, 0.3845, -0.7308, -0.5639, 0.3845, -0.7308, -0.5639, 0.3845, -0.7308, -0.5639, 0.3845, -0.4717, 0.7579, 0.4507, -0.4717, 0.7579, 0.4507, -0.4717, 0.7579, 0.4507, -0.4717, 0.7579, 0.4507, -0.97, 0.0008228, 0.2431, -0.97, 0.0008228, 0.2431, -0.97, 0.0008228, 0.2431, -0.97, 0.0008228, 0.2431, -0.7982, -0.3888, 0.4602, -0.7982, -0.3888, 0.4602, -0.7982, -0.3888, 0.4602, -0.7982, -0.3888, 0.4602, -0.9323, 0.2391, -0.2712, -0.9323, 0.2391, -0.2712, -0.9323, 0.2391, -0.2712, -0.9323, 0.2391, -0.2712, -0.7954, -0.3843, 0.4686, -0.7954, -0.3843, 0.4686, -0.7954, -0.3843, 0.4686, -0.7954, -0.3843, 0.4686, -0.4585, 0.7355, 0.4988, -0.4585, 0.7355, 0.4988, -0.4585, 0.7355, 0.4988, -0.4585, 0.7355, 0.4988, -0.4575, 0.7359, 0.4991, -0.4575, 0.7359, 0.4991, -0.4575, 0.7359, 0.4991, -0.4575, 0.7359, 0.4991, -0.6588, -0.2074, 0.7231, -0.6588, -0.2074, 0.7231, -0.6588, -0.2074, 0.7231, -0.6588, -0.2074, 0.7231, -0.2609, 0.5544, -0.7903, -0.2609, 0.5544, -0.7903, -0.2609, 0.5544, -0.7903, -0.2609, 0.5544, -0.7903, -0.7785, -0.6027, 0.175, -0.7785, -0.6027, 0.175, -0.7785, -0.6027, 0.175, -0.7785, -0.6027, 0.175, -0.6091, -0.369, -0.702, -0.6091, -0.369, -0.702, -0.6091, -0.369, -0.702, -0.6091, -0.369, -0.702, -0.5529, -0.2093, 0.8065, -0.5529, -0.2093, 0.8065, -0.5529, -0.2093, 0.8065, -0.5529, -0.2093, 0.8065, -0.06369, 0.9315, -0.358, -0.06369, 0.9315, -0.358, -0.06369, 0.9315, -0.358, -0.06369, 0.9315, -0.358, -0.4538, 0.7375, 0.5002, -0.4538, 0.7375, 0.5002, -0.4538, 0.7375, 0.5002, -0.4538, 0.7375, 0.5002, -0.2887, 0.5995, -0.7465, -0.2887, 0.5995, -0.7465, -0.2887, 0.5995, -0.7465, -0.2887, 0.5995, -0.7465, -0.4345, 0.7456, 0.5053, -0.4345, 0.7456, 0.5053, -0.4345, 0.7456, 0.5053, -0.4345, 0.7456, 0.5053, 0.2722, -0.2548, -0.9279, 0.2722, -0.2548, -0.9279, 0.2722, -0.2548, -0.9279, 0.2722, -0.2548, -0.9279, 0.04465, -0.18, -0.9826, 0.04465, -0.18, -0.9826, 0.04465, -0.18, -0.9826, 0.04465, -0.18, -0.9826, -0.2544, 0.08467, 0.9634, -0.2544, 0.08467, 0.9634, -0.2544, 0.08467, 0.9634, -0.2544, 0.08467, 0.9634, -0.6491, -0.742, -0.1676, -0.6491, -0.742, -0.1676, -0.6491, -0.742, -0.1676, -0.6491, -0.742, -0.1676, -0.3006, 0.06259, 0.9517, -0.3006, 0.06259, 0.9517, -0.3006, 0.06259, 0.9517, -0.3006, 0.06259, 0.9517, -0.5397, -0.3676, 0.7574, -0.5397, -0.3676, 0.7574, -0.5397, -0.3676, 0.7574, -0.5397, -0.3676, 0.7574, -0.6274, 0.6473, 0.4329, -0.6274, 0.6473, 0.4329, -0.6274, 0.6473, 0.4329, -0.6274, 0.6473, 0.4329, -0.6575, -0.3442, -0.6702, -0.6575, -0.3442, -0.6702, -0.6575, -0.3442, -0.6702, -0.6575, -0.3442, -0.6702, -0.9323, 0.2391, -0.2712, -0.9323, 0.2391, -0.2712, -0.9323, 0.2391, -0.2712, -0.9323, 0.2391, -0.2712, -0.9323, 0.2391, -0.2712, -0.9323, 0.2391, -0.2712, -0.9323, 0.2391, -0.2712, -0.9323, 0.2391, -0.2712, -0.9323, 0.2391, -0.2712, -0.9323, 0.2391, -0.2712, -0.9323, 0.2391, -0.2712, -0.9323, 0.2391, -0.2712, -0.6404, -0.3149, -0.7005, -0.6404, -0.3149, -0.7005, -0.6404, -0.3149, -0.7005, -0.6404, -0.3149, -0.7005, -0.9323, 0.2391, -0.2712, -0.9323, 0.2391, -0.2712, -0.9323, 0.2391, -0.2712, -0.9323, 0.2391, -0.2712, -0.6491, 0.5843, 0.4872, -0.6491, 0.5843, 0.4872, -0.6491, 0.5843, 0.4872, -0.6491, 0.5843, 0.4872, -0.5339, 0.677, 0.5066, -0.5339, 0.677, 0.5066, -0.5339, 0.677, 0.5066, -0.5339, 0.677, 0.5066, 0.4328, 0.5521, 0.7127, 0.4328, 0.5521, 0.7127, 0.4328, 0.5521, 0.7127, 0.4328, 0.5521, 0.7127, -0.9308, 0.2204, -0.2917, -0.9308, 0.2204, -0.2917, -0.9308, 0.2204, -0.2917, -0.9308, 0.2204, -0.2917, -0.4316, -0.2717, 0.8602, -0.4316, -0.2717, 0.8602, -0.4316, -0.2717, 0.8602, -0.4316, -0.2717, 0.8602, -0.1108, -0.8014, 0.5878, -0.1108, -0.8014, 0.5878, -0.1108, -0.8014, 0.5878, -0.1108, -0.8014, 0.5878, -0.6559, -0.2783, -0.7017, -0.6559, -0.2783, -0.7017, -0.6559, -0.2783, -0.7017, -0.6559, -0.2783, -0.7017, 0.906, 0.122, 0.4052, 0.906, 0.122, 0.4052, 0.906, 0.122, 0.4052, 0.906, 0.122, 0.4052, 0.3342, 0.5576, -0.7599, 0.3342, 0.5576, -0.7599, 0.3342, 0.5576, -0.7599, 0.3342, 0.5576, -0.7599, -0.9241, 0.3105, 0.2228, -0.9241, 0.3105, 0.2228, -0.9241, 0.3105, 0.2228, -0.9241, 0.3105, 0.2228, 0.2173, -0.5263, 0.8221, 0.2173, -0.5263, 0.8221, 0.2173, -0.5263, 0.8221, 0.2173, -0.5263, 0.8221, -0.9993, 0.007953, 0.03756, -0.9993, 0.007953, 0.03756, -0.9993, 0.007953, 0.03756, -0.9993, 0.007953, 0.03756])] * 3)])

# ---- objects
ob_cube = bpy.data.objects.new('Cube', me_cube)

# ---- transforms, parenting, visibility, modifiers, constraints
ob_cube.location = (0.0, 0.0, 0.0)
ob_cube.scale = (0.1667, 0.1667, 0.1667)
ob_cube.delta_scale = (0.25, 0.25, 0.25)
ob_cube.lock_rotations_4d = False
ob_cube.empty_display_type = 'ARROWS'
ob_cube.lineart.crease_threshold = 0.0

# ---- collection membership
col_collection.objects.link(ob_cube)

# ---- scene / render settings (as saved in the file)
scene.frame_start = 1; scene.frame_end = 250; scene.frame_set(59)
scene.render.engine = 'BLENDER_EEVEE_NEXT'
scene.cycles.use_denoising = False
scene.cycles.samples = 128
scene.cycles.sampling_pattern = 'TABULATED_SOBOL'
scene.cycles.use_adaptive_sampling = False
scene.cycles.use_light_tree = False
scene.view_settings.view_transform = 'Filmic'
bpy.context.view_layer.update()

# ---- added for rendering (the .blend has no active camera and no usable light): camera, sun
cam_auto = bpy.data.cameras.new('AutoCamera')
cam_auto.lens = 50.0
cam_auto.sensor_width = 36.0
cam_auto.clip_end = 1000.0
ob_auto_camera = bpy.data.objects.new('AutoCamera', cam_auto)
scene.collection.objects.link(ob_auto_camera)
ob_auto_camera.location = (0.292189, -0.330589, 0.234558)
ob_auto_camera.rotation_euler = (1.09748, -7.21219e-08, 0.694738)
scene.camera = ob_auto_camera
light_auto_sun = bpy.data.lights.new('AutoSun', 'SUN')
light_auto_sun.energy = 3.0
light_auto_sun.angle = 0.0523599
ob_auto_sun = bpy.data.objects.new('AutoSun', light_auto_sun)
scene.collection.objects.link(ob_auto_sun)
ob_auto_sun.rotation_euler = (0.872665, 0.174533, 0.523599)
bpy.context.view_layer.update()
